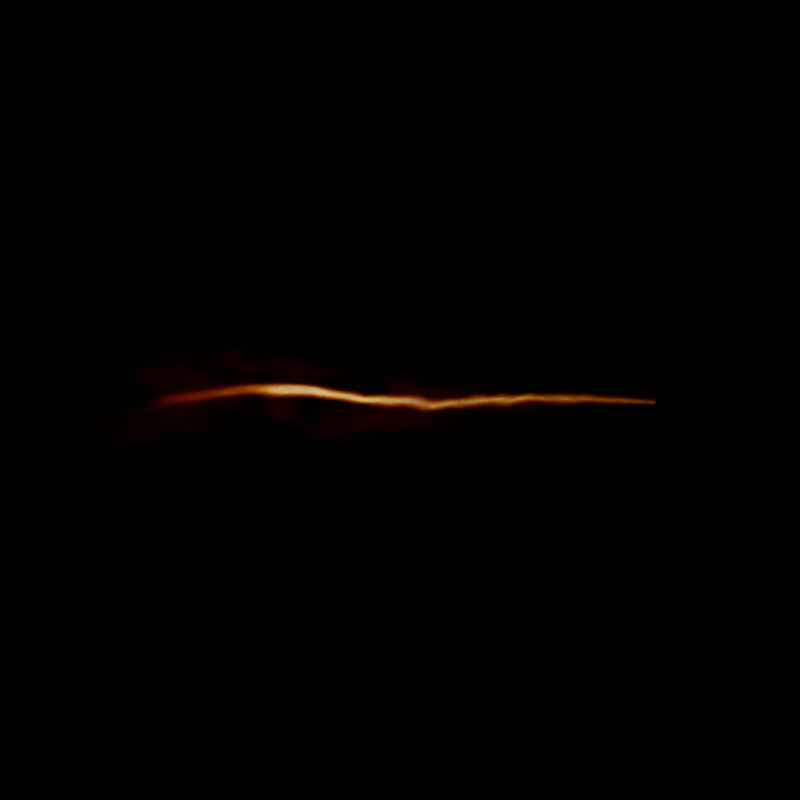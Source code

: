 # Source: fire_jet.blend  (saved by Blender 5.2.45; exported with 4.5.12 LTS)
import bpy
from mathutils import Matrix  # noqa: F401  (used for matrix-valued properties, if any)

bpy.ops.wm.read_factory_settings(use_empty=True)
scene = bpy.context.scene
scene.name = 'Scene'

# ---- collections
col_collection = bpy.data.collections.new('Collection'); scene.collection.children.link(col_collection)

# ---- materials (node trees are filled in below, after node groups)
mat_fire_procedural_3d_volume = bpy.data.materials.new('fire_procedural_3d_volume')

# ---- material node trees
mat_fire_procedural_3d_volume.use_nodes = True; mat_fire_procedural_3d_volume.node_tree.nodes.clear()
_N = mat_fire_procedural_3d_volume.node_tree.nodes; _L = mat_fire_procedural_3d_volume.node_tree.links
n0 = _N.new('ShaderNodeOutputMaterial'); n0.name = 'Volume_only_output'; n0.location = (0, 0)
n0.label = 'Volume_only_output'
n1 = _N.new('ShaderNodeVolumePrincipled'); n1.name = 'Participating_medium'; n1.location = (0, 0)
n1.label = 'Participating_medium'
n1.inputs[4].default_value = 0.1
n2 = _N.new('ShaderNodeTexCoord'); n2.name = 'Fixed_volume_coordinates'; n2.location = (0, 0)
n2.label = 'Fixed_volume_coordinates'
n3 = _N.new('ShaderNodeValue'); n3.name = 'phase_W'; n3.location = (0, 0)
n3.label = 'phase_W'
n3.outputs[0].default_value = 9.69
n4 = _N.new('ShaderNodeCombineXYZ'); n4.name = 'phase_shift'; n4.location = (0, 0)
n4.label = 'phase_shift'
n4.inputs[1].default_value = 0.12
n4.inputs[2].default_value = 0.05798
n5 = _N.new('ShaderNodeVectorMath'); n5.name = 'Looped_advection'; n5.location = (0, 0)
n5.label = 'Looped_advection'
n6 = _N.new('ShaderNodeTexNoise'); n6.name = 'Large_4D_domain_warp'; n6.location = (0, 0)
n6.label = 'Large_4D_domain_warp'
n6.width = 160
n6.noise_dimensions = '4D'
n6.inputs[2].default_value = 3.2
n6.inputs[3].default_value = 3.0
n6.inputs[4].default_value = 0.65
n6.inputs[8].default_value = 0.35
n7 = _N.new('ShaderNodeVectorMath'); n7.name = 'SUBTRACT'; n7.location = (0, 0)
n7.label = 'SUBTRACT'
n7.operation = 'SUBTRACT'
n7.inputs[1].default_value = (0.5, 0.5, 0.5)
n8 = _N.new('ShaderNodeVectorMath'); n8.name = 'SCALE'; n8.location = (0, 0)
n8.label = 'SCALE'
n8.operation = 'SCALE'
n8.inputs[3].default_value = 0.15
n9 = _N.new('ShaderNodeVectorMath'); n9.name = 'Turbulent_density_coordinates'; n9.location = (0, 0)
n9.label = 'Turbulent_density_coordinates'
n10 = _N.new('ShaderNodeTexNoise'); n10.name = 'Fine_turbulence'; n10.location = (0, 0)
n10.label = 'Fine_turbulence'
n10.width = 160
n10.noise_dimensions = '4D'
n10.inputs[2].default_value = 6.0
n10.inputs[3].default_value = 4.0
n10.inputs[4].default_value = 0.65
n10.inputs[8].default_value = 0.35
n11 = _N.new('ShaderNodeSeparateXYZ'); n11.name = 'Coordinates'; n11.location = (0, 0)
n11.label = 'Coordinates'
n12 = _N.new('ShaderNodeSeparateXYZ'); n12.name = 'Fixed_source_tail_bounds'; n12.location = (0, 0)
n12.label = 'Fixed_source_tail_bounds'
n13 = _N.new('ShaderNodeMath'); n13.name = 'SUBTRACT.001'; n13.location = (0, 0)
n13.label = 'SUBTRACT'
n13.operation = 'SUBTRACT'
n13.inputs[0].default_value = 1.0
n14 = _N.new('ShaderNodeMath'); n14.name = 'MAXIMUM'; n14.location = (0, 0)
n14.label = 'MAXIMUM'
n14.operation = 'MAXIMUM'
n14.inputs[1].default_value = 0.0
n15 = _N.new('ShaderNodeMath'); n15.name = 'MINIMUM'; n15.location = (0, 0)
n15.label = 'MINIMUM'
n15.operation = 'MINIMUM'
n15.inputs[1].default_value = 1.0
n16 = _N.new('ShaderNodeMath'); n16.name = 'POWER'; n16.location = (0, 0)
n16.label = 'POWER'
n16.operation = 'POWER'
n16.inputs[1].default_value = 0.72
n17 = _N.new('ShaderNodeMath'); n17.name = 'MULTIPLY'; n17.location = (0, 0)
n17.label = 'MULTIPLY'
n17.operation = 'MULTIPLY'
n17.inputs[1].default_value = 0.22
n18 = _N.new('ShaderNodeMath'); n18.name = 'Jet_radius'; n18.location = (0, 0)
n18.label = 'Jet_radius'
n18.inputs[0].default_value = 0.027
n19 = _N.new('ShaderNodeMath'); n19.name = 'MULTIPLY.001'; n19.location = (0, 0)
n19.label = 'MULTIPLY'
n19.operation = 'MULTIPLY'
n19.inputs[1].default_value = 12.0
n20 = _N.new('ShaderNodeMath'); n20.name = 'ADD'; n20.location = (0, 0)
n20.label = 'ADD'
n21 = _N.new('ShaderNodeMath'); n21.name = 'SINE'; n21.location = (0, 0)
n21.label = 'SINE'
n21.operation = 'SINE'
n22 = _N.new('ShaderNodeMath'); n22.name = 'MULTIPLY.002'; n22.location = (0, 0)
n22.label = 'MULTIPLY'
n22.operation = 'MULTIPLY'
n22.inputs[1].default_value = 0.05
n23 = _N.new('ShaderNodeMath'); n23.name = 'MULTIPLY.003'; n23.location = (0, 0)
n23.label = 'MULTIPLY'
n23.operation = 'MULTIPLY'
n24 = _N.new('ShaderNodeMath'); n24.name = 'ADD.001'; n24.location = (0, 0)
n24.label = 'ADD'
n25 = _N.new('ShaderNodeMath'); n25.name = 'SUBTRACT.002'; n25.location = (0, 0)
n25.label = 'SUBTRACT'
n25.operation = 'SUBTRACT'
n26 = _N.new('ShaderNodeMath'); n26.name = 'SUBTRACT.003'; n26.location = (0, 0)
n26.label = 'SUBTRACT'
n26.operation = 'SUBTRACT'
n27 = _N.new('ShaderNodeMath'); n27.name = 'MULTIPLY.004'; n27.location = (0, 0)
n27.label = 'MULTIPLY'
n27.operation = 'MULTIPLY'
n28 = _N.new('ShaderNodeMath'); n28.name = 'MULTIPLY.005'; n28.location = (0, 0)
n28.label = 'MULTIPLY'
n28.operation = 'MULTIPLY'
n29 = _N.new('ShaderNodeMath'); n29.name = 'ADD.002'; n29.location = (0, 0)
n29.label = 'ADD'
n30 = _N.new('ShaderNodeMath'); n30.name = 'Radial_distance'; n30.location = (0, 0)
n30.label = 'Radial_distance'
n30.operation = 'SQRT'
n31 = _N.new('ShaderNodeMath'); n31.name = 'SUBTRACT.004'; n31.location = (0, 0)
n31.label = 'SUBTRACT'
n31.operation = 'SUBTRACT'
n32 = _N.new('ShaderNodeMath'); n32.name = 'DIVIDE'; n32.location = (0, 0)
n32.label = 'DIVIDE'
n32.operation = 'DIVIDE'
n32.inputs[1].default_value = 0.09
n33 = _N.new('ShaderNodeMath'); n33.name = 'MAXIMUM.001'; n33.location = (0, 0)
n33.label = 'MAXIMUM'
n33.operation = 'MAXIMUM'
n33.inputs[1].default_value = 0.0
n34 = _N.new('ShaderNodeMath'); n34.name = 'MINIMUM.001'; n34.location = (0, 0)
n34.label = 'MINIMUM'
n34.operation = 'MINIMUM'
n34.inputs[1].default_value = 1.0
n35 = _N.new('ShaderNodeMath'); n35.name = 'SUBTRACT.005'; n35.location = (0, 0)
n35.label = 'SUBTRACT'
n35.operation = 'SUBTRACT'
n35.inputs[1].default_value = 0.045
n36 = _N.new('ShaderNodeMath'); n36.name = 'DIVIDE.001'; n36.location = (0, 0)
n36.label = 'DIVIDE'
n36.operation = 'DIVIDE'
n36.inputs[1].default_value = 0.38
n37 = _N.new('ShaderNodeMath'); n37.name = 'MAXIMUM.002'; n37.location = (0, 0)
n37.label = 'MAXIMUM'
n37.operation = 'MAXIMUM'
n37.inputs[1].default_value = 0.0
n38 = _N.new('ShaderNodeMath'); n38.name = 'MINIMUM.002'; n38.location = (0, 0)
n38.label = 'MINIMUM'
n38.operation = 'MINIMUM'
n38.inputs[1].default_value = 1.0
n39 = _N.new('ShaderNodeMath'); n39.name = 'POWER.001'; n39.location = (0, 0)
n39.label = 'POWER'
n39.operation = 'POWER'
n39.inputs[1].default_value = 2.0
n40 = _N.new('ShaderNodeMath'); n40.name = 'SUBTRACT.006'; n40.location = (0, 0)
n40.label = 'SUBTRACT'
n40.operation = 'SUBTRACT'
n40.inputs[1].default_value = 0.4
n41 = _N.new('ShaderNodeMath'); n41.name = 'DIVIDE.002'; n41.location = (0, 0)
n41.label = 'DIVIDE'
n41.operation = 'DIVIDE'
n41.inputs[1].default_value = 0.22
n42 = _N.new('ShaderNodeMath'); n42.name = 'MAXIMUM.003'; n42.location = (0, 0)
n42.label = 'MAXIMUM'
n42.operation = 'MAXIMUM'
n42.inputs[1].default_value = 0.0
n43 = _N.new('ShaderNodeMath'); n43.name = 'MINIMUM.003'; n43.location = (0, 0)
n43.label = 'MINIMUM'
n43.operation = 'MINIMUM'
n43.inputs[1].default_value = 1.0
n44 = _N.new('ShaderNodeMath'); n44.name = 'POWER.002'; n44.location = (0, 0)
n44.label = 'POWER'
n44.operation = 'POWER'
n44.inputs[1].default_value = 1.7
n45 = _N.new('ShaderNodeMath'); n45.name = 'POWER.003'; n45.location = (0, 0)
n45.label = 'POWER'
n45.operation = 'POWER'
n45.inputs[1].default_value = 1.4
n46 = _N.new('ShaderNodeMath'); n46.name = 'MULTIPLY.006'; n46.location = (0, 0)
n46.label = 'MULTIPLY'
n46.operation = 'MULTIPLY'
n47 = _N.new('ShaderNodeMath'); n47.name = 'Broken_turbulent_flame_body'; n47.location = (0, 0)
n47.label = 'Broken_turbulent_flame_body'
n47.operation = 'MULTIPLY'
n48 = _N.new('ShaderNodeMath'); n48.name = 'MULTIPLY.007'; n48.location = (0, 0)
n48.label = 'MULTIPLY'
n48.operation = 'MULTIPLY'
n49 = _N.new('ShaderNodeMath'); n49.name = 'MULTIPLY.008'; n49.location = (0, 0)
n49.label = 'MULTIPLY'
n49.operation = 'MULTIPLY'
n49.inputs[1].default_value = -0.19
n50 = _N.new('ShaderNodeMath'); n50.name = 'ADD.003'; n50.location = (0, 0)
n50.label = 'ADD'
n51 = _N.new('ShaderNodeMath'); n51.name = 'SUBTRACT.007'; n51.location = (0, 0)
n51.label = 'SUBTRACT'
n51.operation = 'SUBTRACT'
n52 = _N.new('ShaderNodeMath'); n52.name = 'SUBTRACT.008'; n52.location = (0, 0)
n52.label = 'SUBTRACT'
n52.operation = 'SUBTRACT'
n53 = _N.new('ShaderNodeMath'); n53.name = 'MULTIPLY.009'; n53.location = (0, 0)
n53.label = 'MULTIPLY'
n53.operation = 'MULTIPLY'
n54 = _N.new('ShaderNodeMath'); n54.name = 'MULTIPLY.010'; n54.location = (0, 0)
n54.label = 'MULTIPLY'
n54.operation = 'MULTIPLY'
n55 = _N.new('ShaderNodeMath'); n55.name = 'ADD.004'; n55.location = (0, 0)
n55.label = 'ADD'
n56 = _N.new('ShaderNodeMath'); n56.name = 'SQRT'; n56.location = (0, 0)
n56.label = 'SQRT'
n56.operation = 'SQRT'
n57 = _N.new('ShaderNodeMath'); n57.name = 'SUBTRACT.009'; n57.location = (0, 0)
n57.label = 'SUBTRACT'
n57.operation = 'SUBTRACT'
n57.inputs[0].default_value = 0.04
n58 = _N.new('ShaderNodeMath'); n58.name = 'DIVIDE.003'; n58.location = (0, 0)
n58.label = 'DIVIDE'
n58.operation = 'DIVIDE'
n58.inputs[1].default_value = 0.028
n59 = _N.new('ShaderNodeMath'); n59.name = 'MAXIMUM.004'; n59.location = (0, 0)
n59.label = 'MAXIMUM'
n59.operation = 'MAXIMUM'
n59.inputs[1].default_value = 0.0
n60 = _N.new('ShaderNodeMath'); n60.name = 'MINIMUM.004'; n60.location = (0, 0)
n60.label = 'MINIMUM'
n60.operation = 'MINIMUM'
n60.inputs[1].default_value = 1.0
n61 = _N.new('ShaderNodeMath'); n61.name = 'MULTIPLY.011'; n61.location = (0, 0)
n61.label = 'MULTIPLY'
n61.operation = 'MULTIPLY'
n62 = _N.new('ShaderNodeMath'); n62.name = 'Frayed_curved_branch_-1.0'; n62.location = (0, 0)
n62.label = 'Frayed_curved_branch_-1.0'
n62.operation = 'MULTIPLY'
n63 = _N.new('ShaderNodeMath'); n63.name = 'MULTIPLY.012'; n63.location = (0, 0)
n63.label = 'MULTIPLY'
n63.operation = 'MULTIPLY'
n64 = _N.new('ShaderNodeMath'); n64.name = 'MULTIPLY.013'; n64.location = (0, 0)
n64.label = 'MULTIPLY'
n64.operation = 'MULTIPLY'
n64.inputs[1].default_value = 0.19
n65 = _N.new('ShaderNodeMath'); n65.name = 'ADD.005'; n65.location = (0, 0)
n65.label = 'ADD'
n66 = _N.new('ShaderNodeMath'); n66.name = 'SUBTRACT.010'; n66.location = (0, 0)
n66.label = 'SUBTRACT'
n66.operation = 'SUBTRACT'
n67 = _N.new('ShaderNodeMath'); n67.name = 'SUBTRACT.011'; n67.location = (0, 0)
n67.label = 'SUBTRACT'
n67.operation = 'SUBTRACT'
n68 = _N.new('ShaderNodeMath'); n68.name = 'MULTIPLY.014'; n68.location = (0, 0)
n68.label = 'MULTIPLY'
n68.operation = 'MULTIPLY'
n69 = _N.new('ShaderNodeMath'); n69.name = 'MULTIPLY.015'; n69.location = (0, 0)
n69.label = 'MULTIPLY'
n69.operation = 'MULTIPLY'
n70 = _N.new('ShaderNodeMath'); n70.name = 'ADD.006'; n70.location = (0, 0)
n70.label = 'ADD'
n71 = _N.new('ShaderNodeMath'); n71.name = 'SQRT.001'; n71.location = (0, 0)
n71.label = 'SQRT'
n71.operation = 'SQRT'
n72 = _N.new('ShaderNodeMath'); n72.name = 'SUBTRACT.012'; n72.location = (0, 0)
n72.label = 'SUBTRACT'
n72.operation = 'SUBTRACT'
n72.inputs[0].default_value = 0.04
n73 = _N.new('ShaderNodeMath'); n73.name = 'DIVIDE.004'; n73.location = (0, 0)
n73.label = 'DIVIDE'
n73.operation = 'DIVIDE'
n73.inputs[1].default_value = 0.028
n74 = _N.new('ShaderNodeMath'); n74.name = 'MAXIMUM.005'; n74.location = (0, 0)
n74.label = 'MAXIMUM'
n74.operation = 'MAXIMUM'
n74.inputs[1].default_value = 0.0
n75 = _N.new('ShaderNodeMath'); n75.name = 'MINIMUM.005'; n75.location = (0, 0)
n75.label = 'MINIMUM'
n75.operation = 'MINIMUM'
n75.inputs[1].default_value = 1.0
n76 = _N.new('ShaderNodeMath'); n76.name = 'MULTIPLY.016'; n76.location = (0, 0)
n76.label = 'MULTIPLY'
n76.operation = 'MULTIPLY'
n77 = _N.new('ShaderNodeMath'); n77.name = 'Frayed_curved_branch_1.0'; n77.location = (0, 0)
n77.label = 'Frayed_curved_branch_1.0'
n77.operation = 'MULTIPLY'
n78 = _N.new('ShaderNodeMath'); n78.name = 'ADD.007'; n78.location = (0, 0)
n78.label = 'ADD'
n79 = _N.new('ShaderNodeMath'); n79.name = 'MULTIPLY.017'; n79.location = (0, 0)
n79.label = 'MULTIPLY'
n79.operation = 'MULTIPLY'
n79.inputs[1].default_value = 0.65
n80 = _N.new('ShaderNodeMath'); n80.name = 'ADD.008'; n80.location = (0, 0)
n80.label = 'ADD'
n81 = _N.new('ShaderNodeMath'); n81.name = 'Volume_density'; n81.location = (0, 0)
n81.label = 'Volume_density'
n81.operation = 'MULTIPLY'
n81.inputs[1].default_value = 4.4
n82 = _N.new('ShaderNodeMath'); n82.name = 'MULTIPLY.018'; n82.location = (0, 0)
n82.label = 'MULTIPLY'
n82.operation = 'MULTIPLY'
n82.inputs[1].default_value = 0.021
n83 = _N.new('ShaderNodeMath'); n83.name = 'ADD.009'; n83.location = (0, 0)
n83.label = 'ADD'
n83.inputs[0].default_value = 0.019
n84 = _N.new('ShaderNodeMath'); n84.name = 'SUBTRACT.013'; n84.location = (0, 0)
n84.label = 'SUBTRACT'
n84.operation = 'SUBTRACT'
n85 = _N.new('ShaderNodeMath'); n85.name = 'DIVIDE.005'; n85.location = (0, 0)
n85.label = 'DIVIDE'
n85.operation = 'DIVIDE'
n85.inputs[1].default_value = 0.024
n86 = _N.new('ShaderNodeMath'); n86.name = 'MAXIMUM.006'; n86.location = (0, 0)
n86.label = 'MAXIMUM'
n86.operation = 'MAXIMUM'
n86.inputs[1].default_value = 0.0
n87 = _N.new('ShaderNodeMath'); n87.name = 'MINIMUM.006'; n87.location = (0, 0)
n87.label = 'MINIMUM'
n87.operation = 'MINIMUM'
n87.inputs[1].default_value = 1.0
n88 = _N.new('ShaderNodeMath'); n88.name = 'Narrow_hot_core'; n88.location = (0, 0)
n88.label = 'Narrow_hot_core'
n88.operation = 'MULTIPLY'
n89 = _N.new('ShaderNodeMath'); n89.name = 'MULTIPLY.019'; n89.location = (0, 0)
n89.label = 'MULTIPLY'
n89.operation = 'MULTIPLY'
n89.inputs[1].default_value = 0.84
n90 = _N.new('ShaderNodeMath'); n90.name = 'MULTIPLY.020'; n90.location = (0, 0)
n90.label = 'MULTIPLY'
n90.operation = 'MULTIPLY'
n90.inputs[1].default_value = 0.32
n91 = _N.new('ShaderNodeMath'); n91.name = 'ADD.010'; n91.location = (0, 0)
n91.label = 'ADD'
n92 = _N.new('ShaderNodeMath'); n92.name = 'MAXIMUM.007'; n92.location = (0, 0)
n92.label = 'MAXIMUM'
n92.operation = 'MAXIMUM'
n92.inputs[1].default_value = 0.0
n93 = _N.new('ShaderNodeMath'); n93.name = 'MINIMUM.007'; n93.location = (0, 0)
n93.label = 'MINIMUM'
n93.operation = 'MINIMUM'
n93.inputs[1].default_value = 1.0
n94 = _N.new('ShaderNodeValToRGB'); n94.name = 'Fire_black_red_orange_white_temperature'; n94.location = (0, 0)
n94.label = 'Fire_black_red_orange_white_temperature'
n94.color_ramp.interpolation = 'EASE'
while len(n94.color_ramp.elements) > 1: n94.color_ramp.elements.remove(n94.color_ramp.elements[-1])
n94.color_ramp.elements[0].position = 0.0; n94.color_ramp.elements[0].color = (0.015, 0.001, 0.001, 1.0)
_e = n94.color_ramp.elements.new(0.23); _e.color = (0.15, 0.012, 0.001, 1.0)
_e = n94.color_ramp.elements.new(0.47); _e.color = (1.0, 0.1, 0.003, 1.0)
_e = n94.color_ramp.elements.new(0.72); _e.color = (2.5, 0.62, 0.01, 1.0)
_e = n94.color_ramp.elements.new(1.0); _e.color = (5.0, 3.9, 1.2, 1.0)
n95 = _N.new('ShaderNodeMath'); n95.name = 'MULTIPLY.021'; n95.location = (0, 0)
n95.label = 'MULTIPLY'
n95.operation = 'MULTIPLY'
n95.inputs[1].default_value = 0.28
n96 = _N.new('ShaderNodeMath'); n96.name = 'MULTIPLY.022'; n96.location = (0, 0)
n96.label = 'MULTIPLY'
n96.operation = 'MULTIPLY'
n96.inputs[1].default_value = 5.0
n97 = _N.new('ShaderNodeMath'); n97.name = 'Bright_core_broken_boundary'; n97.location = (0, 0)
n97.label = 'Bright_core_broken_boundary'
_L.new(n2.outputs[0], n5.inputs[0])
_L.new(n4.outputs[0], n5.inputs[1])
_L.new(n5.outputs[0], n6.inputs[0])
_L.new(n3.outputs[0], n6.inputs[1])
_L.new(n6.outputs[1], n7.inputs[0])
_L.new(n7.outputs[0], n8.inputs[0])
_L.new(n2.outputs[0], n9.inputs[0])
_L.new(n8.outputs[0], n9.inputs[1])
_L.new(n5.outputs[0], n10.inputs[0])
_L.new(n3.outputs[0], n10.inputs[1])
_L.new(n9.outputs[0], n11.inputs[0])
_L.new(n2.outputs[0], n12.inputs[0])
_L.new(n12.outputs[0], n13.inputs[1])
_L.new(n13.outputs[0], n14.inputs[0])
_L.new(n14.outputs[0], n15.inputs[0])
_L.new(n15.outputs[0], n16.inputs[0])
_L.new(n16.outputs[0], n17.inputs[0])
_L.new(n17.outputs[0], n18.inputs[1])
_L.new(n12.outputs[0], n19.inputs[0])
_L.new(n19.outputs[0], n20.inputs[0])
_L.new(n3.outputs[0], n20.inputs[1])
_L.new(n20.outputs[0], n21.inputs[0])
_L.new(n16.outputs[0], n22.inputs[0])
_L.new(n21.outputs[0], n23.inputs[0])
_L.new(n22.outputs[0], n23.inputs[1])
_L.new(n23.outputs[0], n24.inputs[1])
_L.new(n11.outputs[1], n25.inputs[0])
_L.new(n11.outputs[2], n26.inputs[0])
_L.new(n24.outputs[0], n26.inputs[1])
_L.new(n25.outputs[0], n27.inputs[0])
_L.new(n25.outputs[0], n27.inputs[1])
_L.new(n26.outputs[0], n28.inputs[0])
_L.new(n26.outputs[0], n28.inputs[1])
_L.new(n27.outputs[0], n29.inputs[0])
_L.new(n28.outputs[0], n29.inputs[1])
_L.new(n29.outputs[0], n30.inputs[0])
_L.new(n18.outputs[0], n31.inputs[0])
_L.new(n30.outputs[0], n31.inputs[1])
_L.new(n31.outputs[0], n32.inputs[0])
_L.new(n32.outputs[0], n33.inputs[0])
_L.new(n33.outputs[0], n34.inputs[0])
_L.new(n12.outputs[0], n35.inputs[0])
_L.new(n35.outputs[0], n36.inputs[0])
_L.new(n36.outputs[0], n37.inputs[0])
_L.new(n37.outputs[0], n38.inputs[0])
_L.new(n38.outputs[0], n39.inputs[0])
_L.new(n10.outputs[0], n40.inputs[0])
_L.new(n40.outputs[0], n41.inputs[0])
_L.new(n41.outputs[0], n42.inputs[0])
_L.new(n42.outputs[0], n43.inputs[0])
_L.new(n43.outputs[0], n44.inputs[0])
_L.new(n34.outputs[0], n45.inputs[0])
_L.new(n45.outputs[0], n46.inputs[0])
_L.new(n39.outputs[0], n46.inputs[1])
_L.new(n46.outputs[0], n47.inputs[0])
_L.new(n44.outputs[0], n47.inputs[1])
_L.new(n16.outputs[0], n48.inputs[0])
_L.new(n16.outputs[0], n48.inputs[1])
_L.new(n48.outputs[0], n49.inputs[0])
_L.new(n24.outputs[0], n50.inputs[0])
_L.new(n49.outputs[0], n50.inputs[1])
_L.new(n11.outputs[2], n51.inputs[0])
_L.new(n50.outputs[0], n51.inputs[1])
_L.new(n11.outputs[1], n52.inputs[0])
_L.new(n52.outputs[0], n53.inputs[0])
_L.new(n52.outputs[0], n53.inputs[1])
_L.new(n51.outputs[0], n54.inputs[0])
_L.new(n51.outputs[0], n54.inputs[1])
_L.new(n53.outputs[0], n55.inputs[0])
_L.new(n54.outputs[0], n55.inputs[1])
_L.new(n55.outputs[0], n56.inputs[0])
_L.new(n56.outputs[0], n57.inputs[1])
_L.new(n57.outputs[0], n58.inputs[0])
_L.new(n58.outputs[0], n59.inputs[0])
_L.new(n59.outputs[0], n60.inputs[0])
_L.new(n60.outputs[0], n61.inputs[0])
_L.new(n39.outputs[0], n61.inputs[1])
_L.new(n61.outputs[0], n62.inputs[0])
_L.new(n44.outputs[0], n62.inputs[1])
_L.new(n16.outputs[0], n63.inputs[0])
_L.new(n16.outputs[0], n63.inputs[1])
_L.new(n63.outputs[0], n64.inputs[0])
_L.new(n24.outputs[0], n65.inputs[0])
_L.new(n64.outputs[0], n65.inputs[1])
_L.new(n11.outputs[2], n66.inputs[0])
_L.new(n65.outputs[0], n66.inputs[1])
_L.new(n11.outputs[1], n67.inputs[0])
_L.new(n67.outputs[0], n68.inputs[0])
_L.new(n67.outputs[0], n68.inputs[1])
_L.new(n66.outputs[0], n69.inputs[0])
_L.new(n66.outputs[0], n69.inputs[1])
_L.new(n68.outputs[0], n70.inputs[0])
_L.new(n69.outputs[0], n70.inputs[1])
_L.new(n70.outputs[0], n71.inputs[0])
_L.new(n71.outputs[0], n72.inputs[1])
_L.new(n72.outputs[0], n73.inputs[0])
_L.new(n73.outputs[0], n74.inputs[0])
_L.new(n74.outputs[0], n75.inputs[0])
_L.new(n75.outputs[0], n76.inputs[0])
_L.new(n39.outputs[0], n76.inputs[1])
_L.new(n76.outputs[0], n77.inputs[0])
_L.new(n44.outputs[0], n77.inputs[1])
_L.new(n62.outputs[0], n78.inputs[0])
_L.new(n77.outputs[0], n78.inputs[1])
_L.new(n78.outputs[0], n79.inputs[0])
_L.new(n47.outputs[0], n80.inputs[0])
_L.new(n79.outputs[0], n80.inputs[1])
_L.new(n80.outputs[0], n81.inputs[0])
_L.new(n16.outputs[0], n82.inputs[0])
_L.new(n82.outputs[0], n83.inputs[1])
_L.new(n83.outputs[0], n84.inputs[0])
_L.new(n30.outputs[0], n84.inputs[1])
_L.new(n84.outputs[0], n85.inputs[0])
_L.new(n85.outputs[0], n86.inputs[0])
_L.new(n86.outputs[0], n87.inputs[0])
_L.new(n87.outputs[0], n88.inputs[0])
_L.new(n39.outputs[0], n88.inputs[1])
_L.new(n88.outputs[0], n89.inputs[0])
_L.new(n10.outputs[0], n90.inputs[0])
_L.new(n89.outputs[0], n91.inputs[0])
_L.new(n90.outputs[0], n91.inputs[1])
_L.new(n91.outputs[0], n92.inputs[0])
_L.new(n92.outputs[0], n93.inputs[0])
_L.new(n93.outputs[0], n94.inputs[0])
_L.new(n94.outputs[0], n1.inputs[0])
_L.new(n94.outputs[0], n1.inputs[7])
_L.new(n80.outputs[0], n95.inputs[0])
_L.new(n88.outputs[0], n96.inputs[0])
_L.new(n95.outputs[0], n97.inputs[0])
_L.new(n96.outputs[0], n97.inputs[1])
_L.new(n97.outputs[0], n1.inputs[6])
_L.new(n81.outputs[0], n1.inputs[2])
_L.new(n1.outputs[0], n0.inputs[1])
n0.is_active_output = True

# ---- world
world_fire_black_world = bpy.data.worlds.new('fire_black_world'); scene.world = world_fire_black_world
world_fire_black_world.use_nodes = True; world_fire_black_world.node_tree.nodes.clear()
_N = world_fire_black_world.node_tree.nodes; _L = world_fire_black_world.node_tree.links
n0 = _N.new('ShaderNodeBackground'); n0.name = 'Background'; n0.location = (-200, 100)
n0.inputs[0].default_value = (0.006, 0.005, 0.008, 1.0)
n0.inputs[1].default_value = 0.15
n1 = _N.new('ShaderNodeOutputWorld'); n1.name = 'World Output'; n1.location = (200, 100)
_L.new(n0.outputs[0], n1.inputs[0])
n1.is_active_output = True

# ---- cameras
cam_camera_001 = bpy.data.cameras.new('Camera.001')
cam_camera_001.type = 'ORTHO'
cam_camera_001.ortho_scale = 3.6

# ---- lights
light_area = bpy.data.lights.new('Area', 'AREA')
light_area.color = (1.0, 0.6, 0.35)
light_area.energy = 100.0
light_area.shape = 'DISK'
light_area.size = 2.0
light_area.size_y = 1.0
light_area_001 = bpy.data.lights.new('Area.001', 'AREA')
light_area_001.color = (1.0, 0.25, 0.08)
light_area_001.energy = 70.0
light_area_001.shape = 'DISK'
light_area_001.size = 2.0
light_area_001.size_y = 1.0

# ---- meshes
me_cube_001 = bpy.data.meshes.new('Cube.001')
me_cube_001.from_pydata([(-1.0, -1.0, -1.0), (-1.0, -1.0, 1.0), (-1.0, 1.0, -1.0), (-1.0, 1.0, 1.0), (1.0, -1.0, -1.0), (1.0, -1.0, 1.0), (1.0, 1.0, -1.0), (1.0, 1.0, 1.0)], [], [(0, 1, 3, 2), (2, 3, 7, 6), (6, 7, 5, 4), (4, 5, 1, 0), (2, 6, 4, 0), (7, 3, 1, 5)])
_uv = me_cube_001.uv_layers.new(name='UVMap')
_uv.uv.foreach_set('vector', [0.375, 0.0, 0.625, 0.0, 0.625, 0.25, 0.375, 0.25, 0.375, 0.25, 0.625, 0.25, 0.625, 0.5, 0.375, 0.5, 0.375, 0.5, 0.625, 0.5, 0.625, 0.75, 0.375, 0.75, 0.375, 0.75, 0.625, 0.75, 0.625, 1.0, 0.375, 1.0, 0.125, 0.5, 0.375, 0.5, 0.375, 0.75, 0.125, 0.75, 0.625, 0.5, 0.875, 0.5, 0.875, 0.75, 0.625, 0.75])
me_cube_001.materials.append(mat_fire_procedural_3d_volume)
me_cube_001.update()

# ---- objects
ob_fire_bounded_procedural_volume = bpy.data.objects.new('fire_bounded_procedural_volume', me_cube_001)
ob_fire_fixed_rgba_orthographic_camera = bpy.data.objects.new('fire_fixed_RGBA_orthographic_camera', cam_camera_001)
ob_fire_volume_rim_0 = bpy.data.objects.new('fire_volume_rim_0', light_area)
ob_fire_volume_rim_1 = bpy.data.objects.new('fire_volume_rim_1', light_area_001)

# ---- transforms, parenting, visibility, modifiers, constraints
ob_fire_bounded_procedural_volume.location = (-1.2, 0.0, 0.0)
ob_fire_bounded_procedural_volume.scale = (1.45, 0.5, 0.65)
ob_fire_fixed_rgba_orthographic_camera.location = (-0.9, -7.0, 0.0)
ob_fire_fixed_rgba_orthographic_camera.rotation_euler = (1.571, -0.0, 0.0)
ob_fire_volume_rim_0.location = (0.0, -2.0, 2.0)
ob_fire_volume_rim_0.rotation_euler = (0.862, -4.307e-08, 0.5404)
ob_fire_volume_rim_1.location = (-2.0, 1.0, -1.0)
ob_fire_volume_rim_1.rotation_euler = (2.234, -2.944e-08, -2.467)

# ---- collection membership
col_collection.objects.link(ob_fire_bounded_procedural_volume)
col_collection.objects.link(ob_fire_fixed_rgba_orthographic_camera)
col_collection.objects.link(ob_fire_volume_rim_0)
col_collection.objects.link(ob_fire_volume_rim_1)

# ---- scene / render settings (as saved in the file)
scene.camera = ob_fire_fixed_rgba_orthographic_camera
scene.frame_start = 1; scene.frame_end = 28; scene.frame_set(1)
scene.render.engine = 'BLENDER_EEVEE_NEXT'
scene.render.resolution_x = 384
scene.render.resolution_y = 384
scene.render.film_transparent = True
scene.render.bake_bias = 0.0
scene.render.bake_samples = 0
scene.render.use_persistent_data = True
scene.render.compositor_device = 'GPU'
scene.eevee.volumetric_tile_size = '2'
scene.eevee.use_volumetric_shadows = True
scene.eevee.use_volume_custom_range = False
scene.eevee.fast_gi_thickness_near = 0.1
scene.eevee.fast_gi_thickness_far = 0.0
scene.eevee.ray_tracing_options.screen_trace_thickness = 0.1
scene.view_settings.look = 'AgX - Medium High Contrast'
bpy.context.view_layer.update()
